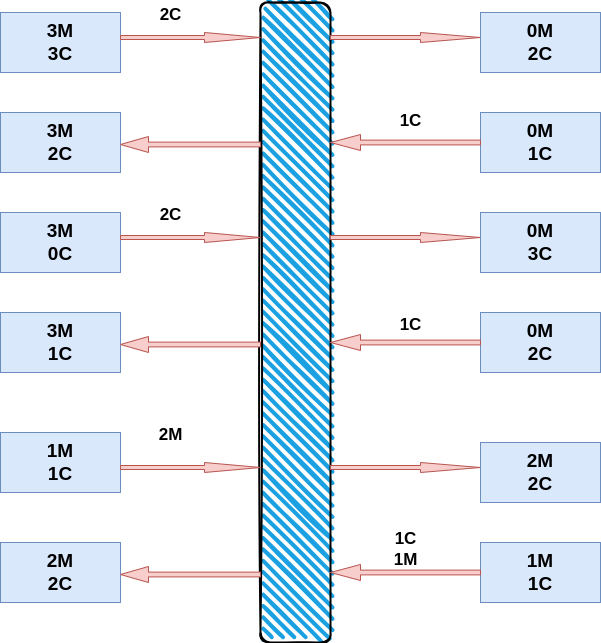

The diagram above was exported from draw.io. Its source (the exported page's mxGraphModel, read from the mxfile embedded in the PNG):
<mxGraphModel dx="1364" dy="1962" grid="1" gridSize="10" guides="1" tooltips="1" connect="1" arrows="1" fold="1" page="1" pageScale="1" pageWidth="827" pageHeight="1169" math="0" shadow="0">
  <root>
    <mxCell id="0" />
    <mxCell id="1" parent="0" />
    <mxCell id="Oy0hmqusGYL1dEOJ0x_P-2" value="" style="rounded=1;whiteSpace=wrap;html=1;strokeWidth=2;fillWeight=4;hachureGap=8;hachureAngle=45;fillColor=#1ba1e2;sketch=1;" vertex="1" parent="1">
      <mxGeometry x="350" y="-850" width="70" height="640" as="geometry" />
    </mxCell>
    <mxCell id="Oy0hmqusGYL1dEOJ0x_P-8" value="&lt;font style=&quot;font-size: 19px;&quot;&gt;&lt;b&gt;3M&lt;/b&gt;&lt;/font&gt;&lt;div&gt;&lt;font style=&quot;font-size: 19px;&quot;&gt;&lt;b&gt;3C&lt;/b&gt;&lt;/font&gt;&lt;/div&gt;" style="rounded=0;whiteSpace=wrap;html=1;fillColor=#dae8fc;strokeColor=#6c8ebf;" vertex="1" parent="1">
      <mxGeometry x="90" y="-840" width="120" height="60" as="geometry" />
    </mxCell>
    <mxCell id="Oy0hmqusGYL1dEOJ0x_P-9" value="" style="shape=singleArrow;whiteSpace=wrap;html=1;arrowWidth=0.4;arrowSize=0.4;fillColor=#f8cecc;strokeColor=#b85450;rounded=0;" vertex="1" parent="1">
      <mxGeometry x="210" y="-820" width="140" height="10" as="geometry" />
    </mxCell>
    <mxCell id="Oy0hmqusGYL1dEOJ0x_P-11" value="" style="shape=singleArrow;whiteSpace=wrap;html=1;arrowWidth=0.4;arrowSize=0.4;fillColor=#f8cecc;strokeColor=#b85450;rounded=0;" vertex="1" parent="1">
      <mxGeometry x="420" y="-820" width="150" height="10" as="geometry" />
    </mxCell>
    <mxCell id="Oy0hmqusGYL1dEOJ0x_P-12" value="&lt;span style=&quot;font-size: 19px;&quot;&gt;&lt;b&gt;0M&lt;/b&gt;&lt;/span&gt;&lt;div&gt;&lt;span style=&quot;font-size: 19px;&quot;&gt;&lt;b&gt;2C&lt;/b&gt;&lt;/span&gt;&lt;/div&gt;" style="rounded=0;whiteSpace=wrap;html=1;fillColor=#dae8fc;strokeColor=#6c8ebf;" vertex="1" parent="1">
      <mxGeometry x="570" y="-840" width="120" height="60" as="geometry" />
    </mxCell>
    <mxCell id="Oy0hmqusGYL1dEOJ0x_P-13" value="&lt;font style=&quot;font-size: 19px;&quot;&gt;&lt;b&gt;3M&lt;/b&gt;&lt;/font&gt;&lt;div&gt;&lt;font style=&quot;font-size: 19px;&quot;&gt;&lt;b&gt;2C&lt;/b&gt;&lt;/font&gt;&lt;/div&gt;" style="rounded=0;whiteSpace=wrap;html=1;fillColor=#dae8fc;strokeColor=#6c8ebf;" vertex="1" parent="1">
      <mxGeometry x="90" y="-740" width="120" height="60" as="geometry" />
    </mxCell>
    <mxCell id="Oy0hmqusGYL1dEOJ0x_P-16" value="&lt;font style=&quot;font-size: 19px;&quot;&gt;&lt;b&gt;0M&lt;/b&gt;&lt;/font&gt;&lt;div&gt;&lt;font style=&quot;font-size: 19px;&quot;&gt;&lt;b&gt;1C&lt;/b&gt;&lt;/font&gt;&lt;/div&gt;" style="rounded=0;whiteSpace=wrap;html=1;fillColor=#dae8fc;strokeColor=#6c8ebf;" vertex="1" parent="1">
      <mxGeometry x="570" y="-740" width="120" height="60" as="geometry" />
    </mxCell>
    <mxCell id="Oy0hmqusGYL1dEOJ0x_P-17" value="" style="shape=singleArrow;direction=west;whiteSpace=wrap;html=1;fillColor=#f8cecc;strokeColor=#b85450;" vertex="1" parent="1">
      <mxGeometry x="420" y="-718" width="150" height="16" as="geometry" />
    </mxCell>
    <mxCell id="Oy0hmqusGYL1dEOJ0x_P-18" value="" style="shape=singleArrow;direction=west;whiteSpace=wrap;html=1;fillColor=#f8cecc;strokeColor=#b85450;" vertex="1" parent="1">
      <mxGeometry x="210" y="-716" width="140" height="16" as="geometry" />
    </mxCell>
    <mxCell id="Oy0hmqusGYL1dEOJ0x_P-19" value="&lt;font style=&quot;font-size: 19px;&quot;&gt;&lt;b&gt;3M&lt;/b&gt;&lt;/font&gt;&lt;div&gt;&lt;font style=&quot;font-size: 19px;&quot;&gt;&lt;b&gt;0C&lt;/b&gt;&lt;/font&gt;&lt;/div&gt;" style="rounded=0;whiteSpace=wrap;html=1;fillColor=#dae8fc;strokeColor=#6c8ebf;" vertex="1" parent="1">
      <mxGeometry x="90" y="-640" width="120" height="60" as="geometry" />
    </mxCell>
    <mxCell id="Oy0hmqusGYL1dEOJ0x_P-20" value="" style="shape=singleArrow;whiteSpace=wrap;html=1;arrowWidth=0.4;arrowSize=0.4;fillColor=#f8cecc;strokeColor=#b85450;rounded=0;" vertex="1" parent="1">
      <mxGeometry x="210" y="-620" width="140" height="10" as="geometry" />
    </mxCell>
    <mxCell id="Oy0hmqusGYL1dEOJ0x_P-21" value="" style="shape=singleArrow;whiteSpace=wrap;html=1;arrowWidth=0.4;arrowSize=0.4;fillColor=#f8cecc;strokeColor=#b85450;rounded=0;" vertex="1" parent="1">
      <mxGeometry x="420" y="-620" width="150" height="10" as="geometry" />
    </mxCell>
    <mxCell id="Oy0hmqusGYL1dEOJ0x_P-22" value="&lt;font style=&quot;font-size: 19px;&quot;&gt;&lt;b&gt;0M&lt;/b&gt;&lt;/font&gt;&lt;div&gt;&lt;font style=&quot;font-size: 19px;&quot;&gt;&lt;b&gt;3C&lt;/b&gt;&lt;/font&gt;&lt;/div&gt;" style="rounded=0;whiteSpace=wrap;html=1;fillColor=#dae8fc;strokeColor=#6c8ebf;" vertex="1" parent="1">
      <mxGeometry x="570" y="-640" width="120" height="60" as="geometry" />
    </mxCell>
    <mxCell id="Oy0hmqusGYL1dEOJ0x_P-23" value="&lt;font style=&quot;font-size: 19px;&quot;&gt;&lt;b&gt;3M&lt;/b&gt;&lt;/font&gt;&lt;div&gt;&lt;font style=&quot;font-size: 19px;&quot;&gt;&lt;b&gt;1C&lt;/b&gt;&lt;/font&gt;&lt;/div&gt;" style="rounded=0;whiteSpace=wrap;html=1;fillColor=#dae8fc;strokeColor=#6c8ebf;" vertex="1" parent="1">
      <mxGeometry x="90" y="-540" width="120" height="60" as="geometry" />
    </mxCell>
    <mxCell id="Oy0hmqusGYL1dEOJ0x_P-24" value="&lt;font style=&quot;font-size: 19px;&quot;&gt;&lt;b&gt;0M&lt;/b&gt;&lt;/font&gt;&lt;div&gt;&lt;font style=&quot;font-size: 19px;&quot;&gt;&lt;b&gt;2C&lt;/b&gt;&lt;/font&gt;&lt;/div&gt;" style="rounded=0;whiteSpace=wrap;html=1;fillColor=#dae8fc;strokeColor=#6c8ebf;" vertex="1" parent="1">
      <mxGeometry x="570" y="-540" width="120" height="60" as="geometry" />
    </mxCell>
    <mxCell id="Oy0hmqusGYL1dEOJ0x_P-25" value="" style="shape=singleArrow;direction=west;whiteSpace=wrap;html=1;fillColor=#f8cecc;strokeColor=#b85450;" vertex="1" parent="1">
      <mxGeometry x="420" y="-518" width="150" height="16" as="geometry" />
    </mxCell>
    <mxCell id="Oy0hmqusGYL1dEOJ0x_P-26" value="" style="shape=singleArrow;direction=west;whiteSpace=wrap;html=1;fillColor=#f8cecc;strokeColor=#b85450;" vertex="1" parent="1">
      <mxGeometry x="210" y="-516" width="140" height="16" as="geometry" />
    </mxCell>
    <mxCell id="Oy0hmqusGYL1dEOJ0x_P-27" value="&lt;font style=&quot;font-size: 19px;&quot;&gt;&lt;b&gt;1M&lt;/b&gt;&lt;/font&gt;&lt;div&gt;&lt;font style=&quot;font-size: 19px;&quot;&gt;&lt;b&gt;1C&lt;/b&gt;&lt;/font&gt;&lt;/div&gt;" style="rounded=0;whiteSpace=wrap;html=1;fillColor=#dae8fc;strokeColor=#6c8ebf;" vertex="1" parent="1">
      <mxGeometry x="90" y="-420" width="120" height="60" as="geometry" />
    </mxCell>
    <mxCell id="Oy0hmqusGYL1dEOJ0x_P-28" value="" style="shape=singleArrow;whiteSpace=wrap;html=1;arrowWidth=0.4;arrowSize=0.4;fillColor=#f8cecc;strokeColor=#b85450;rounded=0;" vertex="1" parent="1">
      <mxGeometry x="210" y="-390" width="140" height="10" as="geometry" />
    </mxCell>
    <mxCell id="Oy0hmqusGYL1dEOJ0x_P-29" value="" style="shape=singleArrow;whiteSpace=wrap;html=1;arrowWidth=0.4;arrowSize=0.4;fillColor=#f8cecc;strokeColor=#b85450;rounded=0;" vertex="1" parent="1">
      <mxGeometry x="420" y="-390" width="150" height="10" as="geometry" />
    </mxCell>
    <mxCell id="Oy0hmqusGYL1dEOJ0x_P-30" value="&lt;font style=&quot;font-size: 19px;&quot;&gt;&lt;b&gt;2M&lt;/b&gt;&lt;/font&gt;&lt;div&gt;&lt;font style=&quot;font-size: 19px;&quot;&gt;&lt;b&gt;2C&lt;/b&gt;&lt;/font&gt;&lt;/div&gt;" style="rounded=0;whiteSpace=wrap;html=1;fillColor=#dae8fc;strokeColor=#6c8ebf;" vertex="1" parent="1">
      <mxGeometry x="570" y="-410" width="120" height="60" as="geometry" />
    </mxCell>
    <mxCell id="Oy0hmqusGYL1dEOJ0x_P-31" value="&lt;font style=&quot;font-size: 19px;&quot;&gt;&lt;b&gt;2M&lt;/b&gt;&lt;/font&gt;&lt;div&gt;&lt;font style=&quot;font-size: 19px;&quot;&gt;&lt;b&gt;2C&lt;/b&gt;&lt;/font&gt;&lt;/div&gt;" style="rounded=0;whiteSpace=wrap;html=1;fillColor=#dae8fc;strokeColor=#6c8ebf;" vertex="1" parent="1">
      <mxGeometry x="90" y="-310" width="120" height="60" as="geometry" />
    </mxCell>
    <mxCell id="Oy0hmqusGYL1dEOJ0x_P-32" value="&lt;font style=&quot;font-size: 19px;&quot;&gt;&lt;b&gt;1M&lt;/b&gt;&lt;/font&gt;&lt;div&gt;&lt;font style=&quot;font-size: 19px;&quot;&gt;&lt;b&gt;1C&lt;/b&gt;&lt;/font&gt;&lt;/div&gt;" style="rounded=0;whiteSpace=wrap;html=1;fillColor=#dae8fc;strokeColor=#6c8ebf;" vertex="1" parent="1">
      <mxGeometry x="570" y="-310" width="120" height="60" as="geometry" />
    </mxCell>
    <mxCell id="Oy0hmqusGYL1dEOJ0x_P-33" value="" style="shape=singleArrow;direction=west;whiteSpace=wrap;html=1;fillColor=#f8cecc;strokeColor=#b85450;" vertex="1" parent="1">
      <mxGeometry x="420" y="-288" width="150" height="16" as="geometry" />
    </mxCell>
    <mxCell id="Oy0hmqusGYL1dEOJ0x_P-34" value="" style="shape=singleArrow;direction=west;whiteSpace=wrap;html=1;fillColor=#f8cecc;strokeColor=#b85450;" vertex="1" parent="1">
      <mxGeometry x="210" y="-286" width="140" height="16" as="geometry" />
    </mxCell>
    <mxCell id="Oy0hmqusGYL1dEOJ0x_P-35" value="&lt;font style=&quot;font-size: 17px;&quot;&gt;&lt;b&gt;2C&lt;/b&gt;&lt;/font&gt;" style="text;html=1;align=center;verticalAlign=middle;resizable=0;points=[];autosize=1;strokeColor=none;fillColor=none;" vertex="1" parent="1">
      <mxGeometry x="235" y="-852" width="50" height="30" as="geometry" />
    </mxCell>
    <mxCell id="Oy0hmqusGYL1dEOJ0x_P-36" value="&lt;b style=&quot;font-size: 17px;&quot;&gt;1C&lt;/b&gt;" style="text;html=1;align=center;verticalAlign=middle;resizable=0;points=[];autosize=1;strokeColor=none;fillColor=none;" vertex="1" parent="1">
      <mxGeometry x="475" y="-746" width="50" height="30" as="geometry" />
    </mxCell>
    <mxCell id="Oy0hmqusGYL1dEOJ0x_P-37" value="&lt;b style=&quot;font-size: 17px;&quot;&gt;2C&lt;/b&gt;" style="text;html=1;align=center;verticalAlign=middle;resizable=0;points=[];autosize=1;strokeColor=none;fillColor=none;" vertex="1" parent="1">
      <mxGeometry x="235" y="-652" width="50" height="30" as="geometry" />
    </mxCell>
    <mxCell id="Oy0hmqusGYL1dEOJ0x_P-38" value="&lt;b style=&quot;font-size: 17px;&quot;&gt;1C&lt;/b&gt;" style="text;html=1;align=center;verticalAlign=middle;resizable=0;points=[];autosize=1;strokeColor=none;fillColor=none;" vertex="1" parent="1">
      <mxGeometry x="475" y="-542" width="50" height="30" as="geometry" />
    </mxCell>
    <mxCell id="Oy0hmqusGYL1dEOJ0x_P-39" value="&lt;b style=&quot;font-size: 17px;&quot;&gt;2M&lt;/b&gt;" style="text;html=1;align=center;verticalAlign=middle;resizable=0;points=[];autosize=1;strokeColor=none;fillColor=none;" vertex="1" parent="1">
      <mxGeometry x="235" y="-432" width="50" height="30" as="geometry" />
    </mxCell>
    <mxCell id="Oy0hmqusGYL1dEOJ0x_P-40" value="&lt;b style=&quot;font-size: 17px;&quot;&gt;1C&lt;/b&gt;&lt;div&gt;&lt;b style=&quot;font-size: 17px;&quot;&gt;1M&lt;/b&gt;&lt;/div&gt;" style="text;html=1;align=center;verticalAlign=middle;resizable=0;points=[];autosize=1;strokeColor=none;fillColor=none;" vertex="1" parent="1">
      <mxGeometry x="470" y="-328" width="50" height="50" as="geometry" />
    </mxCell>
  </root>
</mxGraphModel>